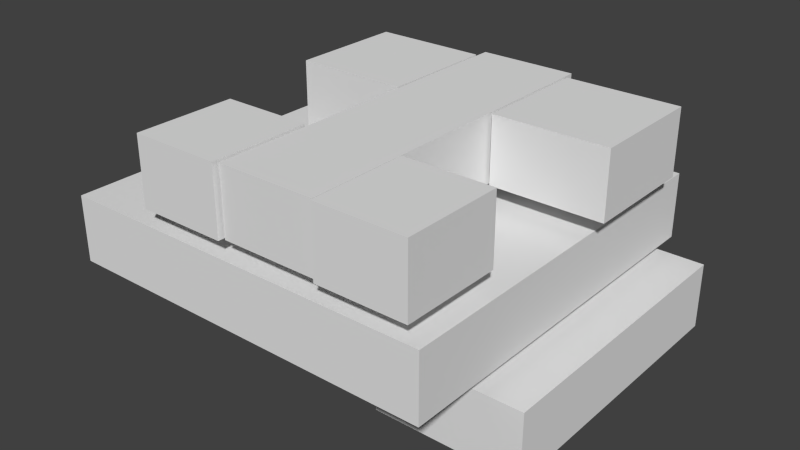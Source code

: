 # Source: House.blend  (saved by Blender 2.69.0; exported with 4.5.12 LTS)
import bpy
from mathutils import Matrix  # noqa: F401  (used for matrix-valued properties, if any)

bpy.ops.wm.read_factory_settings(use_empty=True)
scene = bpy.context.scene
scene.name = 'Scene'

# ---- collections
col_collection_1 = bpy.data.collections.new('Collection 1'); scene.collection.children.link(col_collection_1)

# ---- world
world_world = bpy.data.worlds.new('World'); scene.world = world_world
world_world.color = (0.05088, 0.05088, 0.05088)
world_world.use_sun_shadow = False
world_world.sun_shadow_jitter_overblur = 0.0
world_world.cycles.sampling_method = 'MANUAL'
world_world.cycles.sample_map_resolution = 256

# ---- meshes
me_cube_014 = bpy.data.meshes.new('Cube.014')
me_cube_014.from_pydata([(-1.467, -0.8711, 2.022), (-1.467, -0.8711, 6.153), (1.467, -0.8711, 2.022), (1.467, -0.8711, 6.153), (-1.467, -1.301, 2.022), (-1.467, -1.301, 6.153), (1.467, -1.301, 2.022), (1.467, -1.301, 6.153), (-1.6, -0.8515, 1.834), (-1.6, -0.8515, 6.341), (1.6, -0.8515, 1.834), (1.6, -0.8515, 6.341), (-1.6, -1.32, 1.834), (-1.6, -1.32, 6.341), (1.6, -1.32, 1.834), (1.6, -1.32, 6.341)], [], [(1, 3, 7, 5), (2, 0, 4, 6), (3, 2, 6, 7), (0, 1, 5, 4), (9, 13, 15, 11), (10, 14, 12, 8), (11, 15, 14, 10), (8, 12, 13, 9), (7, 15, 13, 5), (4, 12, 14, 6), (6, 14, 15, 7), (5, 13, 12, 4), (1, 9, 11, 3), (2, 10, 8, 0), (3, 11, 10, 2), (0, 8, 9, 1)])
me_cube_014.use_remesh_preserve_volume = False
me_cube_014.use_remesh_preserve_attributes = False
me_cube_014.use_mirror_vertex_groups = False
me_cube_014.update()
me_cube_013 = bpy.data.meshes.new('Cube.013')
me_cube_013.from_pydata([(-1.467, -0.8711, 2.022), (-1.467, -0.8711, 6.153), (1.467, -0.8711, 2.022), (1.467, -0.8711, 6.153), (-1.467, -1.301, 2.022), (-1.467, -1.301, 6.153), (1.467, -1.301, 2.022), (1.467, -1.301, 6.153), (-1.6, -0.8515, 1.834), (-1.6, -0.8515, 6.341), (1.6, -0.8515, 1.834), (1.6, -0.8515, 6.341), (-1.6, -1.32, 1.834), (-1.6, -1.32, 6.341), (1.6, -1.32, 1.834), (1.6, -1.32, 6.341)], [], [(1, 3, 7, 5), (2, 0, 4, 6), (3, 2, 6, 7), (0, 1, 5, 4), (9, 13, 15, 11), (10, 14, 12, 8), (11, 15, 14, 10), (8, 12, 13, 9), (7, 15, 13, 5), (4, 12, 14, 6), (6, 14, 15, 7), (5, 13, 12, 4), (1, 9, 11, 3), (2, 10, 8, 0), (3, 11, 10, 2), (0, 8, 9, 1)])
me_cube_013.use_remesh_preserve_volume = False
me_cube_013.use_remesh_preserve_attributes = False
me_cube_013.use_mirror_vertex_groups = False
me_cube_013.update()
me_cube_012 = bpy.data.meshes.new('Cube.012')
me_cube_012.from_pydata([(-1.467, -0.8711, 2.022), (-1.467, -0.8711, 6.153), (1.467, -0.8711, 2.022), (1.467, -0.8711, 6.153), (-1.467, -1.301, 2.022), (-1.467, -1.301, 6.153), (1.467, -1.301, 2.022), (1.467, -1.301, 6.153), (-1.6, -0.8515, 1.834), (-1.6, -0.8515, 6.341), (1.6, -0.8515, 1.834), (1.6, -0.8515, 6.341), (-1.6, -1.32, 1.834), (-1.6, -1.32, 6.341), (1.6, -1.32, 1.834), (1.6, -1.32, 6.341)], [], [(1, 3, 7, 5), (2, 0, 4, 6), (3, 2, 6, 7), (0, 1, 5, 4), (9, 13, 15, 11), (10, 14, 12, 8), (11, 15, 14, 10), (8, 12, 13, 9), (7, 15, 13, 5), (4, 12, 14, 6), (6, 14, 15, 7), (5, 13, 12, 4), (1, 9, 11, 3), (2, 10, 8, 0), (3, 11, 10, 2), (0, 8, 9, 1)])
me_cube_012.use_remesh_preserve_volume = False
me_cube_012.use_remesh_preserve_attributes = False
me_cube_012.use_mirror_vertex_groups = False
me_cube_012.update()
me_cube_011 = bpy.data.meshes.new('Cube.011')
me_cube_011.from_pydata([(-1.467, -0.8711, 2.022), (-1.467, -0.8711, 6.153), (1.467, -0.8711, 2.022), (1.467, -0.8711, 6.153), (-1.467, -1.301, 2.022), (-1.467, -1.301, 6.153), (1.467, -1.301, 2.022), (1.467, -1.301, 6.153), (-1.6, -0.8515, 1.834), (-1.6, -0.8515, 6.341), (1.6, -0.8515, 1.834), (1.6, -0.8515, 6.341), (-1.6, -1.32, 1.834), (-1.6, -1.32, 6.341), (1.6, -1.32, 1.834), (1.6, -1.32, 6.341)], [], [(1, 3, 7, 5), (2, 0, 4, 6), (3, 2, 6, 7), (0, 1, 5, 4), (9, 13, 15, 11), (10, 14, 12, 8), (11, 15, 14, 10), (8, 12, 13, 9), (7, 15, 13, 5), (4, 12, 14, 6), (6, 14, 15, 7), (5, 13, 12, 4), (1, 9, 11, 3), (2, 10, 8, 0), (3, 11, 10, 2), (0, 8, 9, 1)])
me_cube_011.use_remesh_preserve_volume = False
me_cube_011.use_remesh_preserve_attributes = False
me_cube_011.use_mirror_vertex_groups = False
me_cube_011.update()
me_cube_000 = bpy.data.meshes.new('Cube.000')
me_cube_000.from_pydata([(5.507, -18.65, 2.0), (5.507, -18.65, 6.131), (5.507, -10.37, 2.0), (5.507, -10.37, 6.131), (1.52, -10.37, 2.0), (1.52, -18.65, 2.0), (1.52, -18.65, 6.131), (5.507, -14.09, 2.0), (5.507, -16.56, 2.0), (1.52, -14.09, 2.0), (1.52, -16.56, 2.0), (5.507, -18.65, 6.842), (5.507, -10.37, 6.842), (1.52, -10.37, 6.842), (1.52, -18.65, 6.842), (5.507, -14.09, 6.842), (5.507, -16.56, 6.842), (1.52, -16.56, 6.842), (1.52, -14.09, 6.842), (-1.597, -10.37, 2.0), (-1.597, -18.65, 2.0), (-1.597, -18.65, 6.131), (-1.597, -14.09, 2.0), (-1.597, -16.56, 2.0), (-1.597, -10.37, 6.842), (-1.597, -18.65, 6.842), (-1.597, -16.56, 6.842), (-1.597, -14.09, 6.842), (5.507, -1.05, 2.0), (5.507, -1.05, 6.131), (1.52, -1.05, 2.0), (5.507, -1.05, 6.842), (1.52, -1.05, 6.842), (5.507, 6.417, 2.0), (5.507, 6.417, 6.131), (1.52, 6.417, 2.0), (1.52, 6.417, 6.131), (5.507, 6.417, 6.842), (1.52, 6.417, 6.842), (-1.597, -1.05, 2.0), (-1.597, -1.05, 6.131), (-1.597, -1.05, 6.842), (-1.597, 6.417, 2.0), (-1.597, 6.417, 6.131), (-1.597, 6.417, 6.842), (-1.597, -10.37, 6.131), (-1.597, -16.56, 6.131), (-1.597, -14.09, 6.131), (5.507, -18.65, 6.131), (5.507, -10.37, 6.131), (5.507, -14.09, 6.131), (5.507, -16.56, 6.131), (5.507, 3.906, 6.842), (5.507, 1.417, 6.842), (1.52, 1.417, 6.842), (1.52, 3.906, 6.842), (5.507, 3.906, 6.131), (5.507, 1.417, 6.131), (1.52, 1.417, 2.0), (1.52, 3.906, 2.0), (5.507, 1.417, 2.0), (5.507, 3.906, 2.0), (-1.597, 1.417, 6.842), (-1.597, 3.906, 6.842), (-1.597, 1.417, 6.131), (-1.597, 3.906, 6.131), (-1.597, 1.417, 2.0), (-1.597, 3.906, 2.0), (5.705, 3.906, 6.131), (5.705, 1.417, 6.131), (5.705, 1.417, 2.0), (5.705, 3.906, 2.0), (-1.796, 1.417, 6.131), (-1.796, 3.906, 6.131), (-1.796, 1.417, 2.0), (-1.796, 3.906, 2.0), (5.705, 5.572, 6.131), (5.705, -2.987, 6.131), (5.705, -2.987, 2.0), (5.705, 5.572, 2.0), (-1.796, -2.987, 6.131), (-1.796, 5.572, 6.131), (-1.796, -2.987, 2.0), (-1.796, 5.572, 2.0), (14.01, 5.572, 6.131), (14.01, -2.987, 6.131), (14.01, -2.987, 2.0), (14.01, 5.572, 2.0), (-10.1, -2.987, 6.131), (-10.1, 5.572, 6.131), (-10.1, -2.987, 2.0), (-10.1, 5.572, 2.0), (5.705, 5.572, 6.826), (5.705, -2.987, 6.826), (-1.796, -2.987, 6.826), (-1.796, 5.572, 6.826), (14.01, 5.572, 6.826), (14.01, -2.987, 6.826), (-10.1, -2.987, 6.826), (-10.1, 5.572, 6.826), (5.706, -14.09, 2.0), (5.706, -16.56, 2.0), (-1.797, -14.09, 2.0), (-1.797, -16.56, 2.0), (-1.797, -16.56, 6.131), (-1.797, -14.09, 6.131), (5.706, -14.09, 6.131), (5.706, -16.56, 6.131), (5.706, -11.66, 2.0), (5.706, -18.99, 2.0), (-1.797, -11.66, 2.0), (-1.797, -18.99, 2.0), (-1.797, -18.99, 6.131), (-1.797, -11.66, 6.131), (5.706, -11.66, 6.131), (5.706, -18.99, 6.131), (12.22, -11.66, 2.0), (12.22, -18.99, 2.0), (-8.307, -11.66, 2.0), (-8.307, -18.99, 2.0), (-8.307, -18.99, 6.131), (-8.307, -11.66, 6.131), (12.22, -11.66, 6.131), (12.22, -18.99, 6.131), (-1.797, -18.99, 6.95), (-1.797, -11.66, 6.95), (5.706, -11.66, 6.95), (5.706, -18.99, 6.95), (-8.307, -18.99, 6.95), (-8.307, -11.66, 6.95), (12.22, -11.66, 6.95), (12.22, -18.99, 6.95)], [], [(1, 6, 14, 11), (3, 12, 31, 29), (7, 2, 4, 9), (1, 0, 5, 6), (12, 13, 32, 31), (0, 8, 10, 5), (8, 7, 9, 10), (16, 11, 14, 17), (12, 15, 18, 13), (15, 16, 17, 18), (18, 17, 26, 27), (17, 14, 25, 26), (13, 18, 27, 24), (10, 9, 22, 23), (9, 4, 19, 22), (6, 5, 20, 21), (5, 10, 23, 20), (14, 6, 21, 25), (56, 52, 37, 34), (52, 55, 38, 37), (4, 2, 28, 30), (2, 3, 29, 28), (33, 34, 36, 35), (36, 34, 37, 38), (54, 32, 41, 62), (59, 35, 42, 67), (59, 61, 33, 35), (61, 56, 34, 33), (63, 65, 43, 44), (65, 67, 42, 43), (36, 38, 44, 43), (35, 36, 43, 42), (24, 41, 32, 13), (40, 45, 19, 39), (41, 24, 45, 40), (27, 26, 46, 47), (24, 27, 47, 45), (26, 25, 21, 46), (19, 45, 47, 22), (50, 7, 100, 106), (20, 23, 46, 21), (16, 15, 50, 51), (15, 12, 49, 50), (11, 16, 51, 48), (2, 7, 50, 49), (8, 51, 107, 101), (0, 48, 51, 8), (29, 31, 53, 57), (57, 53, 52, 56), (31, 32, 54, 53), (53, 54, 55, 52), (38, 55, 63, 44), (55, 54, 62, 63), (30, 58, 66, 39), (58, 59, 67, 66), (30, 28, 60, 58), (58, 60, 61, 59), (28, 29, 57, 60), (64, 66, 74, 72), (41, 40, 64, 62), (62, 64, 65, 63), (40, 39, 66, 64), (67, 65, 73, 75), (72, 74, 82, 80), (75, 73, 81, 83), (56, 61, 71, 68), (60, 57, 69, 70), (66, 67, 75, 74), (65, 64, 72, 73), (61, 60, 70, 71), (57, 56, 68, 69), (80, 82, 90, 88), (83, 81, 89, 91), (68, 71, 79, 76), (70, 69, 77, 78), (74, 75, 83, 82), (73, 72, 80, 81), (71, 70, 78, 79), (69, 68, 76, 77), (86, 85, 84, 87), (88, 90, 91, 89), (76, 79, 87, 84), (78, 77, 85, 86), (82, 83, 91, 90), (76, 84, 96, 92), (79, 78, 86, 87), (85, 77, 93, 97), (95, 94, 98, 99), (93, 92, 96, 97), (80, 88, 98, 94), (89, 81, 95, 99), (88, 89, 99, 98), (84, 85, 97, 96), (81, 80, 94, 95), (77, 76, 92, 93), (106, 100, 108, 114), (101, 107, 115, 109), (51, 50, 106, 107), (46, 23, 103, 104), (22, 47, 105, 102), (47, 46, 104, 105), (23, 22, 102, 103), (7, 8, 101, 100), (114, 108, 116, 122), (109, 115, 123, 117), (107, 106, 114, 115), (104, 103, 111, 112), (102, 105, 113, 110), (105, 104, 112, 113), (103, 102, 110, 111), (100, 101, 109, 108), (119, 118, 121, 120), (116, 117, 123, 122), (112, 120, 128, 124), (112, 111, 119, 120), (110, 113, 121, 118), (121, 113, 125, 129), (111, 110, 118, 119), (108, 109, 117, 116), (127, 126, 130, 131), (125, 124, 128, 129), (114, 122, 130, 126), (123, 115, 127, 131), (122, 123, 131, 130), (120, 121, 129, 128), (115, 114, 126, 127), (113, 112, 124, 125)])
me_cube_000.use_remesh_preserve_volume = False
me_cube_000.use_remesh_preserve_attributes = False
me_cube_000.use_mirror_vertex_groups = False
me_cube_000.update()
me_cube_010 = bpy.data.meshes.new('Cube.010')
me_cube_010.from_pydata([(-1.467, -1.0, 2.0), (1.467, -1.0, 2.0), (1.467, -1.539, 2.0), (-1.467, -1.539, 2.0), (1.467, -2.078, 2.4), (1.467, -1.539, 2.4), (-1.467, -1.539, 2.4), (-1.467, -2.078, 2.4), (1.467, -2.617, 2.8), (1.467, -2.078, 2.8), (-1.467, -2.078, 2.8), (-1.467, -2.617, 2.8), (1.467, -3.156, 3.2), (1.467, -2.617, 3.2), (-1.467, -2.617, 3.2), (-1.467, -3.156, 3.2), (1.467, -3.695, 3.6), (1.467, -3.156, 3.6), (-1.467, -3.156, 3.6), (-1.467, -3.695, 3.6), (1.467, -4.234, 4.0), (1.467, -3.695, 4.0), (-1.467, -3.695, 4.0), (-1.467, -4.234, 4.0), (1.467, -4.773, 4.4), (1.467, -4.234, 4.4), (-1.467, -4.234, 4.4), (-1.467, -4.773, 4.4), (1.467, -5.312, 4.8), (1.467, -4.773, 4.8), (-1.467, -4.773, 4.8), (-1.467, -5.312, 4.8), (1.467, -5.851, 5.2), (1.467, -5.312, 5.2), (-1.467, -5.312, 5.2), (-1.467, -5.851, 5.2), (1.467, -6.39, 5.6), (1.467, -5.851, 5.6), (-1.467, -5.851, 5.6), (-1.467, -6.39, 5.6), (1.467, -6.929, 6.0), (1.467, -6.39, 6.0), (-1.467, -6.39, 6.0), (-1.467, -6.929, 6.0), (1.467, -7.468, 6.4), (1.467, -6.929, 6.4), (-1.467, -6.929, 6.4), (-1.467, -7.468, 6.4), (1.467, -8.007, 6.8), (1.467, -7.468, 6.8), (-1.467, -7.468, 6.8), (-1.467, -8.007, 6.8), (1.467, -8.545, 7.2), (1.467, -8.007, 7.2), (-1.467, -8.007, 7.2), (-1.467, -8.545, 7.2), (1.467, -9.084, 7.6), (1.467, -8.545, 7.6), (-1.467, -8.545, 7.6), (-1.467, -9.084, 7.6), (-1.467, -9.623, 8.0), (1.467, -9.623, 8.0), (1.467, -9.084, 8.0), (-1.467, -9.084, 8.0), (-1.467, -9.623, 8.27), (1.467, -9.623, 8.27), (-1.467, -10.19, 8.27), (1.467, -10.19, 8.27)], [], [(1, 2, 3, 0), (2, 5, 6, 3), (5, 4, 7, 6), (9, 8, 11, 10), (4, 9, 10, 7), (13, 12, 15, 14), (12, 17, 18, 15), (8, 13, 14, 11), (17, 16, 19, 18), (21, 20, 23, 22), (20, 25, 26, 23), (16, 21, 22, 19), (25, 24, 27, 26), (24, 29, 30, 27), (28, 33, 34, 31), (29, 28, 31, 30), (33, 32, 35, 34), (37, 36, 39, 38), (36, 41, 42, 39), (32, 37, 38, 35), (41, 40, 43, 42), (40, 45, 46, 43), (45, 44, 47, 46), (44, 49, 50, 47), (49, 48, 51, 50), (48, 53, 54, 51), (53, 52, 55, 54), (52, 57, 58, 55), (56, 62, 63, 59), (57, 56, 59, 58), (62, 61, 60, 63), (65, 67, 66, 64), (61, 65, 64, 60)])
me_cube_010.use_remesh_preserve_volume = False
me_cube_010.use_remesh_preserve_attributes = False
me_cube_010.use_mirror_vertex_groups = False
me_cube_010.update()
me_cube_009 = bpy.data.meshes.new('Cube.009')
me_cube_009.from_pydata([(-1.6, -0.8515, 3.885), (-1.6, -0.8515, -10.93), (-1.467, -0.8711, 3.885), (-1.467, -0.8711, -10.93), (-1.6, 7.997, 3.885), (-1.6, 7.997, -10.93), (-1.467, 7.977, 3.885), (-1.467, 7.977, -10.93), (1.468, -0.8515, 3.885), (1.468, -0.8515, -10.93), (1.602, -0.8711, 3.885), (1.602, -0.8711, -10.93), (1.468, 7.997, 3.885), (1.468, 7.997, -10.93), (1.602, 7.977, 3.885), (1.602, 7.977, -10.93)], [], [(3, 2, 0, 1), (7, 5, 4, 6), (2, 3, 7, 6), (1, 0, 4, 5), (3, 1, 5, 7), (11, 10, 8, 9), (15, 13, 12, 14), (10, 11, 15, 14), (9, 8, 12, 13), (11, 9, 13, 15), (10, 14, 12, 8), (2, 6, 4, 0)])
me_cube_009.use_remesh_preserve_volume = False
me_cube_009.use_remesh_preserve_attributes = False
me_cube_009.use_mirror_vertex_groups = False
me_cube_009.update()
me_cube_007 = bpy.data.meshes.new('Cube.007')
me_cube_007.from_pydata([(-1.467, -0.8711, 2.022), (-1.467, -0.8711, 6.153), (1.467, -0.8711, 2.022), (1.467, -0.8711, 6.153), (-1.467, -1.301, 2.022), (-1.467, -1.301, 6.153), (1.467, -1.301, 2.022), (1.467, -1.301, 6.153), (-1.6, -0.8515, 1.834), (-1.6, -0.8515, 6.341), (1.6, -0.8515, 1.834), (1.6, -0.8515, 6.341), (-1.6, -1.32, 1.834), (-1.6, -1.32, 6.341), (1.6, -1.32, 1.834), (1.6, -1.32, 6.341)], [], [(1, 3, 7, 5), (2, 0, 4, 6), (3, 2, 6, 7), (0, 1, 5, 4), (9, 13, 15, 11), (10, 14, 12, 8), (11, 15, 14, 10), (8, 12, 13, 9), (7, 15, 13, 5), (4, 12, 14, 6), (6, 14, 15, 7), (5, 13, 12, 4), (1, 9, 11, 3), (2, 10, 8, 0), (3, 11, 10, 2), (0, 8, 9, 1)])
me_cube_007.use_remesh_preserve_volume = False
me_cube_007.use_remesh_preserve_attributes = False
me_cube_007.use_mirror_vertex_groups = False
me_cube_007.update()
me_cube_006 = bpy.data.meshes.new('Cube.006')
me_cube_006.from_pydata([(-1.467, -0.8711, 2.022), (-1.467, -0.8711, 6.153), (1.467, -0.8711, 2.022), (1.467, -0.8711, 6.153), (-1.467, -1.301, 2.022), (-1.467, -1.301, 6.153), (1.467, -1.301, 2.022), (1.467, -1.301, 6.153), (-1.6, -0.8515, 1.834), (-1.6, -0.8515, 6.341), (1.6, -0.8515, 1.834), (1.6, -0.8515, 6.341), (-1.6, -1.32, 1.834), (-1.6, -1.32, 6.341), (1.6, -1.32, 1.834), (1.6, -1.32, 6.341)], [], [(1, 3, 7, 5), (2, 0, 4, 6), (3, 2, 6, 7), (0, 1, 5, 4), (9, 13, 15, 11), (10, 14, 12, 8), (11, 15, 14, 10), (8, 12, 13, 9), (7, 15, 13, 5), (4, 12, 14, 6), (6, 14, 15, 7), (5, 13, 12, 4), (1, 9, 11, 3), (2, 10, 8, 0), (3, 11, 10, 2), (0, 8, 9, 1)])
me_cube_006.use_remesh_preserve_volume = False
me_cube_006.use_remesh_preserve_attributes = False
me_cube_006.use_mirror_vertex_groups = False
me_cube_006.update()
me_cube_005 = bpy.data.meshes.new('Cube.005')
me_cube_005.from_pydata([(-1.467, -0.8711, 2.022), (-1.467, -0.8711, 6.153), (1.467, -0.8711, 2.022), (1.467, -0.8711, 6.153), (-1.467, -1.301, 2.022), (-1.467, -1.301, 6.153), (1.467, -1.301, 2.022), (1.467, -1.301, 6.153), (-1.6, -0.8515, 1.834), (-1.6, -0.8515, 6.341), (1.6, -0.8515, 1.834), (1.6, -0.8515, 6.341), (-1.6, -1.32, 1.834), (-1.6, -1.32, 6.341), (1.6, -1.32, 1.834), (1.6, -1.32, 6.341)], [], [(1, 3, 7, 5), (2, 0, 4, 6), (3, 2, 6, 7), (0, 1, 5, 4), (9, 13, 15, 11), (10, 14, 12, 8), (11, 15, 14, 10), (8, 12, 13, 9), (7, 15, 13, 5), (4, 12, 14, 6), (6, 14, 15, 7), (5, 13, 12, 4), (1, 9, 11, 3), (2, 10, 8, 0), (3, 11, 10, 2), (0, 8, 9, 1)])
me_cube_005.use_remesh_preserve_volume = False
me_cube_005.use_remesh_preserve_attributes = False
me_cube_005.use_mirror_vertex_groups = False
me_cube_005.update()
me_cube_004 = bpy.data.meshes.new('Cube.004')
me_cube_004.from_pydata([(-4.991, -1.0, 2.0), (-4.991, 9.397, 2.0), (-4.991, -1.0, 6.131), (-4.991, 9.397, 6.131), (-15.54, -1.0, 2.0), (-15.54, 9.397, 2.0), (-15.54, -1.0, 6.131), (-15.54, 9.397, 6.131), (-2.246, -1.0, 2.0), (-2.246, 9.397, 2.0), (-2.246, -1.0, 6.131), (-2.246, 9.397, 6.131), (-1.598, -1.0, 2.0), (-1.598, 9.397, 2.0), (-1.598, -1.0, 6.131), (-1.598, 9.397, 6.131), (1.467, -1.0, 2.0), (1.467, 9.397, 2.0), (1.467, -1.0, 6.131), (1.467, 9.397, 6.131), (2.092, -1.0, 2.0), (2.092, 9.397, 2.0), (2.092, -1.0, 6.131), (2.092, 9.397, 6.131), (12.7, -1.0, 2.0), (12.7, 9.397, 2.0), (12.7, -1.0, 6.131), (12.7, 9.397, 6.131), (4.268, -1.0, 2.0), (4.268, -1.0, 6.131), (4.268, 9.397, 6.131), (4.268, 9.397, 2.0), (12.7, -18.65, 2.0), (12.7, -18.65, 6.131), (4.268, -18.65, 2.0), (4.268, -18.65, 6.131), (4.268, -10.37, 2.0), (4.268, -10.37, 6.131), (12.7, -10.37, 2.0), (12.7, -10.37, 6.131), (3.717, -18.65, 2.0), (3.717, -18.65, 6.131), (3.717, -10.37, 2.0), (3.717, -10.37, 6.131), (-4.972, -18.65, 2.0), (-4.972, -18.65, 6.131), (-4.972, -10.37, 2.0), (-4.972, -10.37, 6.131), (-15.54, -18.65, 2.0), (-15.54, -18.65, 6.131), (-15.54, -10.37, 2.0), (-15.54, -10.37, 6.131), (-4.991, 7.72, 2.0), (-15.54, 7.72, 2.0), (-15.54, 7.72, 6.131), (-2.246, 7.72, 2.0), (-2.246, 7.72, 6.131), (-1.598, 7.72, 2.0), (-1.598, 7.72, 6.131), (1.467, 7.72, 2.0), (2.092, 7.72, 2.0), (12.7, 7.72, 2.0), (12.7, 7.72, 6.131), (4.268, 7.72, 2.0), (-4.991, 4.339, 2.0), (-15.54, 4.339, 2.0), (-15.54, 4.339, 6.131), (-2.246, 4.339, 2.0), (-2.246, 4.339, 6.131), (-1.598, 4.339, 2.0), (-1.598, 4.339, 6.131), (1.467, 4.339, 2.0), (2.092, 4.339, 2.0), (12.7, 4.339, 2.0), (12.7, 4.339, 6.131), (4.268, 4.339, 2.0), (1.474, -10.37, 2.0), (1.474, -10.37, 6.131), (1.474, -18.65, 2.0), (1.474, -18.65, 6.131), (-1.462, -10.37, 6.131), (-1.462, -18.65, 6.131), (-1.462, -10.37, 2.0), (-1.462, -18.65, 2.0), (4.268, -14.11, 6.131), (4.268, -16.87, 6.131), (12.7, -14.11, 6.131), (12.7, -16.87, 6.131), (4.268, -14.11, 2.0), (4.268, -16.87, 2.0), (12.7, -14.11, 2.0), (12.7, -16.87, 2.0), (3.717, -14.11, 6.131), (3.717, -16.87, 6.131), (3.717, -14.11, 2.0), (3.717, -16.87, 2.0), (-4.972, -14.11, 2.0), (-4.972, -16.87, 2.0), (-15.54, -14.11, 6.131), (-15.54, -16.87, 6.131), (-15.54, -14.11, 2.0), (-15.54, -16.87, 2.0), (1.474, -14.11, 2.0), (1.474, -16.87, 2.0), (-1.462, -14.11, 2.0), (-1.462, -16.87, 2.0), (-4.991, -1.0, 6.842), (-4.991, 9.397, 6.842), (-15.54, -1.0, 6.842), (-15.54, 9.397, 6.842), (-2.246, -1.0, 6.842), (-2.246, 9.397, 6.842), (-1.598, -1.0, 6.842), (-1.598, 9.397, 6.842), (1.467, -1.0, 6.842), (1.467, 9.397, 6.842), (2.092, -1.0, 6.842), (2.092, 9.397, 6.842), (12.7, -1.0, 6.842), (12.7, 9.397, 6.842), (4.268, -1.0, 6.842), (4.268, 9.397, 6.842), (12.7, -18.65, 6.842), (4.268, -18.65, 6.842), (4.268, -10.37, 6.842), (12.7, -10.37, 6.842), (3.717, -18.65, 6.842), (3.717, -10.37, 6.842), (-4.972, -18.65, 6.842), (-4.972, -10.37, 6.842), (-15.54, -18.65, 6.842), (-15.54, -10.37, 6.842), (-4.991, 7.72, 6.842), (-15.54, 7.72, 6.842), (-2.246, 7.72, 6.842), (-1.598, 7.72, 6.842), (1.467, 7.72, 6.842), (2.092, 7.72, 6.842), (12.7, 7.72, 6.842), (4.268, 7.72, 6.842), (-4.991, 4.339, 6.842), (-15.54, 4.339, 6.842), (-2.246, 4.339, 6.842), (-1.598, 4.339, 6.842), (1.467, 4.339, 6.842), (2.092, 4.339, 6.842), (12.7, 4.339, 6.842), (4.268, 4.339, 6.842), (1.474, -10.37, 6.842), (1.474, -18.65, 6.842), (-1.462, -10.37, 6.842), (-1.462, -18.65, 6.842), (4.268, -14.11, 6.842), (4.268, -16.87, 6.842), (12.7, -14.11, 6.842), (12.7, -16.87, 6.842), (3.717, -14.11, 6.842), (3.717, -16.87, 6.842), (-4.972, -14.11, 6.842), (-4.972, -16.87, 6.842), (-15.54, -14.11, 6.842), (-15.54, -16.87, 6.842), (1.474, -16.87, 6.842), (1.474, -14.11, 6.842), (-1.462, -16.87, 6.842), (-1.462, -14.11, 6.842), (1.474, -10.1, 6.131), (-1.462, -10.1, 6.131), (1.474, -10.1, 6.842), (-1.462, -10.1, 6.842), (1.474, -10.1, 8.128), (-1.462, -10.1, 8.128), (-1.598, -1.306, 6.131), (1.467, -1.306, 6.131), (-1.598, -1.306, 6.842), (1.467, -1.306, 6.842), (-1.598, -1.0, 10.17), (1.467, -1.0, 10.17), (-1.598, -1.306, 10.17), (1.467, -1.306, 10.17), (1.596, -1.0, 6.842), (1.596, -1.306, 6.842), (1.596, -1.0, 10.17), (1.596, -1.306, 10.17)], [], [(54, 53, 5, 7), (52, 1, 5, 53), (1, 3, 7, 5), (0, 2, 10, 8), (8, 10, 14, 12), (64, 0, 8, 67), (3, 1, 9, 11), (67, 8, 12, 69), (11, 9, 13, 15), (16, 18, 22, 20), (87, 33, 122, 155), (69, 12, 16, 71), (15, 13, 17, 19), (36, 37, 43, 42), (30, 27, 119, 121), (71, 16, 20, 72), (19, 17, 21, 23), (74, 73, 24, 26), (175, 181, 183, 179), (75, 28, 24, 73), (30, 31, 25, 27), (20, 22, 29, 28), (11, 15, 113, 111), (72, 20, 28, 75), (23, 21, 31, 30), (34, 35, 33, 32), (91, 89, 34, 32), (29, 22, 116, 120), (87, 91, 32, 33), (28, 29, 37, 36), (24, 28, 36, 38), (74, 26, 118, 146), (26, 24, 38, 39), (82, 80, 47, 46), (88, 36, 42, 94), (41, 79, 149, 126), (35, 34, 40, 41), (104, 82, 46, 96), (54, 7, 109, 133), (81, 83, 44, 45), (101, 99, 49, 48), (96, 46, 50, 100), (35, 41, 126, 123), (45, 44, 48, 49), (50, 46, 0, 4), (51, 50, 4, 6), (27, 62, 138, 119), (0, 46, 47, 2), (19, 23, 117, 115), (66, 65, 53, 54), (64, 52, 53, 65), (49, 99, 161, 130), (1, 52, 55, 9), (14, 10, 110, 112), (9, 55, 57, 13), (2, 47, 129, 106), (13, 57, 59, 17), (3, 11, 111, 107), (17, 59, 60, 21), (27, 25, 61, 62), (37, 29, 120, 124), (31, 63, 61, 25), (99, 98, 160, 161), (21, 60, 63, 31), (79, 81, 151, 149), (52, 64, 67, 55), (55, 67, 69, 57), (57, 69, 71, 59), (59, 71, 72, 60), (62, 61, 73, 74), (63, 75, 73, 61), (60, 72, 75, 63), (6, 4, 65, 66), (0, 64, 65, 4), (47, 80, 150, 129), (86, 87, 155, 154), (45, 49, 130, 128), (22, 18, 114, 116), (7, 3, 107, 109), (15, 19, 115, 113), (69, 70, 14, 12), (67, 68, 70, 69), (67, 8, 10, 68), (56, 55, 57, 58), (15, 58, 57, 13), (11, 9, 55, 56), (42, 43, 77, 76), (94, 42, 76, 102), (10, 2, 106, 110), (41, 40, 78, 79), (102, 76, 82, 104), (51, 6, 108, 131), (79, 78, 83, 81), (38, 36, 88, 90), (90, 88, 89, 91), (98, 51, 131, 160), (33, 35, 123, 122), (39, 38, 90, 86), (86, 90, 91, 87), (34, 89, 95, 40), (89, 88, 94, 95), (23, 30, 121, 117), (83, 105, 97, 44), (105, 104, 96, 97), (77, 43, 127, 148), (66, 54, 133, 141), (50, 51, 98, 100), (100, 98, 99, 101), (44, 97, 101, 48), (97, 96, 100, 101), (26, 39, 125, 118), (39, 86, 154, 125), (40, 95, 103, 78), (95, 94, 102, 103), (62, 74, 146, 138), (43, 37, 124, 127), (78, 103, 105, 83), (103, 102, 104, 105), (6, 66, 141, 108), (81, 45, 128, 151), (43, 42, 94, 92), (88, 84, 92, 94), (37, 84, 88, 36), (35, 34, 89, 85), (89, 95, 93, 85), (41, 93, 95, 40), (140, 106, 108, 141), (132, 107, 111, 134), (134, 111, 113, 135), (135, 113, 115, 136), (136, 115, 117, 137), (139, 121, 119, 138), (137, 117, 121, 139), (153, 155, 122, 123), (120, 118, 125, 124), (153, 123, 126, 157), (164, 151, 128, 159), (159, 128, 130, 161), (129, 131, 108, 106), (107, 132, 133, 109), (140, 132, 134, 142), (142, 134, 135, 143), (143, 135, 136, 144), (144, 136, 137, 145), (147, 139, 138, 146), (145, 137, 139, 147), (132, 140, 141, 133), (106, 140, 142, 110), (110, 142, 143, 112), (112, 143, 144, 114), (114, 144, 145, 116), (120, 147, 146, 118), (116, 145, 147, 120), (157, 126, 149, 162), (162, 149, 151, 164), (124, 125, 154, 152), (152, 154, 155, 153), (124, 152, 156, 127), (152, 153, 157, 156), (150, 165, 158, 129), (165, 164, 159, 158), (129, 158, 160, 131), (158, 159, 161, 160), (127, 156, 163, 148), (156, 157, 162, 163), (148, 163, 165, 150), (163, 162, 164, 165), (157, 93, 41, 126), (92, 156, 127, 43), (92, 84, 85, 93), (93, 157, 156, 92), (152, 153, 85, 84), (85, 153, 123, 35), (152, 84, 37, 124), (70, 143, 112, 14), (58, 70, 68, 56), (143, 70, 58, 135), (135, 58, 15, 113), (134, 56, 68, 142), (142, 68, 10, 110), (134, 111, 11, 56), (167, 169, 168, 166), (77, 148, 168, 166), (150, 80, 167, 169), (80, 167, 166, 77), (169, 171, 170, 168), (150, 80, 77, 148), (173, 175, 174, 172), (114, 175, 173, 18), (14, 172, 174, 112), (18, 173, 172, 14), (14, 112, 114, 18), (176, 178, 179, 177), (174, 178, 176, 112), (175, 179, 178, 174), (112, 176, 177, 114), (180, 182, 183, 181), (177, 182, 180, 114), (179, 183, 182, 177), (114, 175, 181, 180)])
me_cube_004.use_remesh_preserve_volume = False
me_cube_004.use_remesh_preserve_attributes = False
me_cube_004.use_mirror_vertex_groups = False
me_cube_004.update()
me_cube_003 = bpy.data.meshes.new('Cube.003')
me_cube_003.from_pydata([(-1.467, -1.0, 2.251), (1.467, -1.0, 2.251), (1.467, -1.539, 2.251), (-1.467, -1.539, 2.251), (1.467, -2.078, 2.4), (1.467, -1.539, 2.4), (-1.467, -1.539, 2.4), (-1.467, -2.078, 2.4), (1.467, -2.617, 2.8), (1.467, -2.078, 2.8), (-1.467, -2.078, 2.8), (-1.467, -2.617, 2.8), (1.467, -3.156, 3.2), (1.467, -2.617, 3.2), (-1.467, -2.617, 3.2), (-1.467, -3.156, 3.2), (1.467, -3.695, 3.6), (1.467, -3.156, 3.6), (-1.467, -3.156, 3.6), (-1.467, -3.695, 3.6), (1.467, -4.234, 4.0), (1.467, -3.695, 4.0), (-1.467, -3.695, 4.0), (-1.467, -4.234, 4.0), (1.467, -4.773, 4.4), (1.467, -4.234, 4.4), (-1.467, -4.234, 4.4), (-1.467, -4.773, 4.4), (1.467, -5.312, 4.8), (1.467, -4.773, 4.8), (-1.467, -4.773, 4.8), (-1.467, -5.312, 4.8), (1.467, -5.851, 5.2), (1.467, -5.312, 5.2), (-1.467, -5.312, 5.2), (-1.467, -5.851, 5.2), (1.467, -6.39, 5.6), (1.467, -5.851, 5.6), (-1.467, -5.851, 5.6), (-1.467, -6.39, 5.6), (1.467, -6.929, 6.0), (1.467, -6.39, 6.0), (-1.467, -6.39, 6.0), (-1.467, -6.929, 6.0), (1.467, -7.468, 6.4), (1.467, -6.929, 6.4), (-1.467, -6.929, 6.4), (-1.467, -7.468, 6.4), (1.467, -8.007, 6.8), (1.467, -7.468, 6.8), (-1.467, -7.468, 6.8), (-1.467, -8.007, 6.8), (1.467, -8.545, 7.2), (1.467, -8.007, 7.2), (-1.467, -8.007, 7.2), (-1.467, -8.545, 7.2), (1.467, -9.084, 7.6), (1.467, -8.545, 7.6), (-1.467, -8.545, 7.6), (-1.467, -9.084, 7.6), (-1.467, -9.623, 8.0), (1.467, -9.623, 8.0), (1.467, -9.084, 8.0), (-1.467, -9.084, 8.0), (-1.467, -9.623, 8.27), (1.467, -9.623, 8.27), (-1.467, -10.05, 8.27), (1.467, -10.05, 8.27), (-1.467, -10.05, 8.577), (1.467, -10.05, 8.577), (-1.467, -10.4, 8.577), (1.467, -10.4, 8.577), (-1.467, -10.4, 8.416), (1.467, -10.4, 8.416), (1.563, -10.05, 8.27), (1.563, -10.05, 8.577), (1.563, -10.4, 8.577), (1.563, -10.4, 8.416), (-1.606, -10.05, 8.27), (-1.606, -10.05, 8.577), (-1.606, -10.4, 8.577), (-1.606, -10.4, 8.416)], [], [(1, 0, 3, 2), (2, 3, 6, 5), (5, 6, 7, 4), (9, 10, 11, 8), (4, 7, 10, 9), (13, 14, 15, 12), (12, 15, 18, 17), (8, 11, 14, 13), (17, 18, 19, 16), (21, 22, 23, 20), (20, 23, 26, 25), (16, 19, 22, 21), (25, 26, 27, 24), (24, 27, 30, 29), (28, 31, 34, 33), (29, 30, 31, 28), (33, 34, 35, 32), (37, 38, 39, 36), (36, 39, 42, 41), (32, 35, 38, 37), (41, 42, 43, 40), (40, 43, 46, 45), (45, 46, 47, 44), (44, 47, 50, 49), (49, 50, 51, 48), (48, 51, 54, 53), (53, 54, 55, 52), (52, 55, 58, 57), (56, 59, 63, 62), (57, 58, 59, 56), (62, 63, 60, 61), (65, 64, 66, 67), (61, 60, 64, 65), (67, 66, 68, 69), (69, 68, 70, 71), (71, 70, 72, 73), (73, 67, 74, 77), (75, 76, 77, 74), (71, 73, 77, 76), (69, 71, 76, 75), (67, 69, 75, 74), (66, 72, 81, 78), (78, 81, 80, 79), (72, 70, 80, 81), (70, 68, 79, 80), (68, 66, 78, 79)])
me_cube_003.use_remesh_preserve_volume = False
me_cube_003.use_remesh_preserve_attributes = False
me_cube_003.use_mirror_vertex_groups = False
me_cube_003.update()
me_cube_002 = bpy.data.meshes.new('Cube.002')
me_cube_002.from_pydata([(-1.467, -1.0, 2.0), (1.467, -1.0, 2.0), (1.467, -1.539, 2.0), (-1.467, -1.539, 2.0), (1.467, -2.078, 2.4), (1.467, -1.539, 2.4), (-1.467, -1.539, 2.4), (-1.467, -2.078, 2.4), (1.467, -2.617, 2.8), (1.467, -2.078, 2.8), (-1.467, -2.078, 2.8), (-1.467, -2.617, 2.8), (1.467, -3.156, 3.2), (1.467, -2.617, 3.2), (-1.467, -2.617, 3.2), (-1.467, -3.156, 3.2), (1.467, -3.695, 3.6), (1.467, -3.156, 3.6), (-1.467, -3.156, 3.6), (-1.467, -3.695, 3.6), (1.467, -4.234, 4.0), (1.467, -3.695, 4.0), (-1.467, -3.695, 4.0), (-1.467, -4.234, 4.0), (1.467, -4.773, 4.4), (1.467, -4.234, 4.4), (-1.467, -4.234, 4.4), (-1.467, -4.773, 4.4), (1.467, -5.312, 4.8), (1.467, -4.773, 4.8), (-1.467, -4.773, 4.8), (-1.467, -5.312, 4.8), (1.467, -5.851, 5.2), (1.467, -5.312, 5.2), (-1.467, -5.312, 5.2), (-1.467, -5.851, 5.2), (1.467, -6.39, 5.6), (1.467, -5.851, 5.6), (-1.467, -5.851, 5.6), (-1.467, -6.39, 5.6), (1.467, -6.929, 6.0), (1.467, -6.39, 6.0), (-1.467, -6.39, 6.0), (-1.467, -6.929, 6.0), (1.467, -7.468, 6.4), (1.467, -6.929, 6.4), (-1.467, -6.929, 6.4), (-1.467, -7.468, 6.4), (1.467, -8.007, 6.8), (1.467, -7.468, 6.8), (-1.467, -7.468, 6.8), (-1.467, -8.007, 6.8), (1.467, -8.545, 7.2), (1.467, -8.007, 7.2), (-1.467, -8.007, 7.2), (-1.467, -8.545, 7.2), (1.467, -9.084, 7.6), (1.467, -8.545, 7.6), (-1.467, -8.545, 7.6), (-1.467, -9.084, 7.6), (-1.467, -9.623, 8.0), (1.467, -9.623, 8.0), (1.467, -9.084, 8.0), (-1.467, -9.084, 8.0), (-1.467, -9.623, 8.27), (1.467, -9.623, 8.27), (-1.467, -10.38, 8.27), (1.467, -10.38, 8.27)], [], [(1, 0, 3, 2), (2, 3, 6, 5), (5, 6, 7, 4), (9, 10, 11, 8), (4, 7, 10, 9), (13, 14, 15, 12), (12, 15, 18, 17), (8, 11, 14, 13), (17, 18, 19, 16), (21, 22, 23, 20), (20, 23, 26, 25), (16, 19, 22, 21), (25, 26, 27, 24), (24, 27, 30, 29), (28, 31, 34, 33), (29, 30, 31, 28), (33, 34, 35, 32), (37, 38, 39, 36), (36, 39, 42, 41), (32, 35, 38, 37), (41, 42, 43, 40), (40, 43, 46, 45), (45, 46, 47, 44), (44, 47, 50, 49), (49, 50, 51, 48), (48, 51, 54, 53), (53, 54, 55, 52), (52, 55, 58, 57), (56, 59, 63, 62), (57, 58, 59, 56), (62, 63, 60, 61), (65, 64, 66, 67), (61, 60, 64, 65)])
me_cube_002.use_remesh_preserve_volume = False
me_cube_002.use_remesh_preserve_attributes = False
me_cube_002.use_mirror_vertex_groups = False
me_cube_002.update()
me_cube_001 = bpy.data.meshes.new('Cube.001')
me_cube_001.from_pydata([(-4.4, -1.0, 2.0), (-4.4, 9.397, 2.0), (4.4, 9.397, 2.0), (4.4, -1.0, 2.0), (-4.4, -1.0, 6.973), (-4.4, 9.397, 6.973), (4.4, 9.397, 6.973), (4.4, -1.0, 6.973), (-1.467, 9.397, 6.973), (1.467, 9.397, 6.973), (1.467, 9.397, 2.0), (-1.467, 9.397, 2.0), (1.467, -1.0, 6.973), (-1.467, -1.0, 6.973), (-1.467, -1.0, 2.0), (1.467, -1.0, 2.0), (15.32, 9.397, 2.0), (15.32, -1.0, 2.0), (15.32, 9.397, 6.973), (15.32, -1.0, 6.973), (4.4, -3.245, 2.0), (4.4, -3.245, 6.973), (15.32, -3.245, 2.0), (15.32, -3.245, 6.973), (4.839, -1.0, 2.0), (4.839, 9.397, 2.0), (4.839, -1.0, 6.973), (4.839, 9.397, 6.973), (4.839, -3.245, 2.0), (4.839, -3.245, 6.973), (10.08, 9.397, 2.0), (10.08, -1.0, 2.0), (10.08, -1.0, 6.973), (10.08, 9.397, 6.973), (10.08, -3.245, 2.0), (10.08, -3.245, 6.973), (13.68, 9.397, 2.0), (13.68, -1.0, 2.0), (13.68, -1.0, 6.973), (13.68, 9.397, 6.973), (13.68, -3.245, 2.0), (13.68, -3.245, 6.973), (-4.4, -1.0, 6.183), (-4.4, 9.397, 6.183), (4.4, 9.397, 6.183), (4.4, -1.0, 6.183), (-1.467, 9.397, 6.183), (1.467, 9.397, 6.183), (1.467, -1.0, 6.183), (-1.467, -1.0, 6.183), (15.32, 9.397, 6.183), (15.32, -1.0, 6.183), (4.4, -3.245, 6.183), (15.32, -3.245, 6.183), (4.839, 9.397, 6.183), (15.32, -12.56, 2.0), (10.08, 9.397, 6.183), (4.4, -12.56, 6.973), (13.68, 9.397, 6.183), (4.4, -12.56, 2.0), (4.4, -3.702, 2.0), (4.4, -3.702, 6.973), (15.32, -3.702, 2.0), (15.32, -3.702, 6.973), (4.839, -3.702, 2.0), (4.839, -3.702, 6.973), (10.08, -3.702, 2.0), (10.08, -3.702, 6.973), (13.68, -3.702, 2.0), (13.68, -3.702, 6.973), (4.4, -3.702, 6.183), (15.32, -3.702, 6.183), (15.32, -12.56, 6.973), (4.839, -12.56, 2.0), (4.839, -12.56, 6.973), (10.08, -12.56, 2.0), (10.08, -12.56, 6.973), (13.68, -12.56, 2.0), (13.68, -12.56, 6.973), (4.4, -12.56, 6.183), (15.32, -12.56, 6.183), (4.839, -12.56, 6.183), (10.08, -12.56, 6.183), (13.68, -12.56, 6.183), (-4.991, -1.0, 2.0), (-4.991, 9.397, 2.0), (-4.991, -1.0, 6.183), (-4.991, 9.397, 6.183), (-13.0, -1.0, 2.0), (-13.0, 9.397, 2.0), (-13.0, -1.0, 6.183), (-13.0, 9.397, 6.183), (-4.991, -10.79, 2.0), (-4.991, -10.79, 6.183), (-13.0, -10.79, 2.0), (-13.0, -10.79, 6.183), (10.08, -3.702, 6.175), (10.08, -3.245, 6.175), (13.68, -3.702, 6.175), (13.68, -3.245, 6.175), (1.467, -1.302, 6.973), (-1.467, -1.302, 6.973), (1.467, -1.302, 6.183), (-1.467, -1.302, 6.183), (1.467, -1.302, 7.964), (-1.467, -1.302, 7.964), (-4.4, 3.653, 6.973), (-4.4, 7.118, 6.973), (-4.4, 7.118, 2.0), (-4.4, 3.653, 2.0), (4.4, 7.118, 6.973), (4.4, 3.653, 6.973), (4.4, 3.653, 2.0), (4.4, 7.118, 2.0), (-1.467, 7.118, 2.0), (-1.467, 3.653, 2.0), (1.467, 7.118, 2.0), (1.467, 3.653, 2.0), (1.467, 7.118, 6.973), (1.467, 3.653, 6.973), (-1.467, 7.118, 6.973), (-1.467, 3.653, 6.973), (15.32, 7.118, 6.973), (15.32, 3.653, 6.973), (15.32, 3.653, 2.0), (15.32, 7.118, 2.0), (4.839, 7.118, 2.0), (4.839, 3.653, 2.0), (4.839, 3.653, 6.973), (4.839, 7.118, 6.973), (10.08, 7.118, 2.0), (10.08, 3.653, 2.0), (10.08, 3.653, 6.973), (10.08, 7.118, 6.973), (13.68, 7.118, 2.0), (13.68, 3.653, 2.0), (13.68, 3.653, 6.973), (13.68, 7.118, 6.973), (-4.4, 7.118, 6.183), (-4.4, 3.653, 6.183), (15.32, 3.653, 6.183), (15.32, 7.118, 6.183), (-4.991, 7.118, 2.0), (-4.991, 3.653, 2.0), (-4.991, 7.118, 6.183), (-4.991, 3.653, 6.183), (-13.0, 7.118, 2.0), (-13.0, 3.653, 2.0), (-13.0, 7.118, 6.183), (-13.0, 3.653, 6.183), (-4.991, -1.0, 6.802), (-4.991, 9.397, 6.802), (-13.0, -1.0, 6.802), (-13.0, 9.397, 6.802), (-4.991, -10.79, 6.802), (-13.0, -10.79, 6.802), (-4.991, 7.118, 6.802), (-4.991, 3.653, 6.802), (-13.0, 7.118, 6.802), (-13.0, 3.653, 6.802)], [], [(139, 42, 86, 145), (47, 10, 2, 44), (134, 125, 16, 36), (49, 14, 0, 42), (116, 113, 2, 10), (120, 107, 5, 8), (43, 1, 11, 46), (46, 11, 10, 47), (45, 3, 15, 48), (108, 114, 11, 1), (114, 116, 10, 11), (110, 118, 9, 6), (118, 120, 8, 9), (140, 124, 17, 51), (26, 29, 21, 7), (136, 123, 19, 38), (58, 50, 18, 39), (22, 40, 68, 62), (37, 40, 22, 17), (51, 53, 23, 19), (45, 52, 20, 3), (113, 126, 25, 2), (32, 35, 29, 26), (111, 128, 26, 7), (44, 54, 27, 6), (41, 23, 63, 69), (3, 20, 28, 24), (126, 130, 30, 25), (128, 132, 32, 26), (54, 56, 33, 27), (34, 28, 64, 66), (24, 28, 34, 31), (38, 41, 35, 32), (130, 134, 36, 30), (132, 136, 38, 32), (56, 58, 39, 33), (29, 35, 67, 65), (31, 34, 40, 37), (19, 23, 41, 38), (107, 138, 43, 5), (9, 47, 44, 6), (13, 49, 42, 4), (5, 43, 46, 8), (8, 46, 47, 9), (7, 45, 48, 12), (48, 49, 103, 102), (123, 140, 51, 19), (36, 16, 50, 58), (40, 34, 66, 68), (17, 22, 53, 51), (7, 21, 52, 45), (2, 25, 54, 44), (35, 41, 69, 67), (25, 30, 56, 54), (52, 21, 61, 70), (30, 36, 58, 56), (23, 53, 71, 63), (62, 68, 77, 55), (69, 63, 72, 78), (66, 64, 73, 75), (65, 67, 76, 74), (68, 66, 75, 77), (67, 69, 78, 76), (70, 61, 57, 79), (63, 71, 80, 72), (21, 29, 65, 61), (28, 20, 60, 64), (53, 22, 62, 71), (20, 52, 70, 60), (83, 80, 55, 77), (79, 81, 73, 59), (81, 82, 75, 73), (82, 83, 77, 75), (78, 72, 80, 83), (57, 74, 81, 79), (74, 76, 82, 81), (76, 78, 83, 82), (61, 65, 74, 57), (64, 60, 59, 73), (71, 62, 55, 80), (60, 70, 79, 59), (26, 29, 28, 24), (7, 26, 24, 3, 45), (29, 65, 64, 28), (64, 65, 74, 81, 73), (66, 96, 67, 65, 64), (97, 35, 67, 96), (35, 97, 34, 28, 29), (98, 99, 40, 68), (71, 63, 69, 98, 68, 62), (23, 53, 22, 40, 99, 41), (87, 144, 156, 151), (42, 0, 84, 86), (108, 1, 85, 142), (1, 43, 87, 85), (148, 146, 89, 91), (84, 88, 94, 92), (142, 85, 89, 146), (85, 87, 91, 89), (93, 92, 94, 95), (144, 145, 157, 156), (88, 90, 95, 94), (86, 84, 92, 93), (34, 97, 96, 66), (69, 41, 99, 98), (41, 99, 97, 35), (99, 98, 96, 97), (98, 69, 67, 96), (100, 101, 103, 102), (49, 13, 101, 103), (12, 48, 102, 100), (100, 104, 105, 101), (13, 12, 48, 49), (43, 138, 144, 87), (138, 139, 145, 144), (37, 17, 124, 135), (135, 124, 125, 134), (15, 3, 112, 117), (117, 112, 113, 116), (13, 4, 106, 121), (121, 106, 107, 120), (0, 14, 115, 109), (109, 115, 114, 108), (14, 15, 117, 115), (115, 117, 116, 114), (7, 12, 119, 111), (111, 119, 118, 110), (12, 13, 121, 119), (119, 121, 120, 118), (50, 16, 125, 141), (141, 125, 124, 140), (39, 18, 122, 137), (137, 122, 123, 136), (3, 24, 127, 112), (112, 127, 126, 113), (6, 27, 129, 110), (110, 129, 128, 111), (24, 31, 131, 127), (127, 131, 130, 126), (27, 33, 133, 129), (129, 133, 132, 128), (31, 37, 135, 131), (131, 135, 134, 130), (33, 39, 137, 133), (133, 137, 136, 132), (4, 42, 139, 106), (106, 139, 138, 107), (18, 50, 141, 122), (122, 141, 140, 123), (148, 91, 153, 158), (149, 148, 158, 159), (0, 109, 143, 84), (109, 108, 142, 143), (90, 88, 147, 149), (149, 147, 146, 148), (84, 143, 147, 88), (143, 142, 146, 147), (139, 42, 0, 109), (138, 108, 1, 43), (139, 109, 143, 145), (145, 143, 84, 86), (108, 138, 144, 142), (144, 87, 85, 142), (157, 150, 152, 159), (152, 150, 154, 155), (151, 156, 158, 153), (156, 157, 159, 158), (86, 93, 154, 150), (95, 90, 152, 155), (93, 95, 155, 154), (91, 87, 151, 153), (90, 149, 159, 152), (145, 86, 150, 157)])
me_cube_001.use_remesh_preserve_volume = False
me_cube_001.use_remesh_preserve_attributes = False
me_cube_001.use_mirror_vertex_groups = False
me_cube_001.update()

# ---- objects
ob_cube_013 = bpy.data.objects.new('Cube.013', me_cube_014)
ob_cube_012 = bpy.data.objects.new('Cube.012', me_cube_013)
ob_cube_011 = bpy.data.objects.new('Cube.011', me_cube_012)
ob_cube_007 = bpy.data.objects.new('Cube.007', me_cube_011)
ob_cube_010 = bpy.data.objects.new('Cube.010', me_cube_000)
ob_cube_009 = bpy.data.objects.new('Cube.009', me_cube_010)
ob_cube_008 = bpy.data.objects.new('Cube.008', me_cube_009)
ob_cube_006 = bpy.data.objects.new('Cube.006', me_cube_007)
ob_cube_005 = bpy.data.objects.new('Cube.005', me_cube_006)
ob_cube_004 = bpy.data.objects.new('Cube.004', me_cube_005)
ob_cube_003 = bpy.data.objects.new('Cube.003', me_cube_004)
ob_cube_002 = bpy.data.objects.new('Cube.002', me_cube_003)
ob_cube_001 = bpy.data.objects.new('Cube.001', me_cube_002)
ob_cube = bpy.data.objects.new('Cube', me_cube_001)

# ---- transforms, parenting, visibility, modifiers, constraints
ob_cube_013.location = (-2.807, -15.32, 10.52)
ob_cube_013.rotation_euler = (0.0, 0.0, 1.571)
ob_cube_013.scale = (0.8085, 1.0, 1.0)
ob_cube_013.lineart.crease_threshold = 0.0
ob_cube_012.location = (4.569, -15.32, 10.52)
ob_cube_012.rotation_euler = (0.0, 0.0, 1.571)
ob_cube_012.scale = (0.8085, 1.0, 1.0)
ob_cube_012.lineart.crease_threshold = 0.0
ob_cube_011.location = (4.569, 2.66, 10.52)
ob_cube_011.rotation_euler = (0.0, 0.0, 1.571)
ob_cube_011.scale = (0.8085, 1.0, 1.0)
ob_cube_011.lineart.crease_threshold = 0.0
ob_cube_007.location = (-2.807, 2.66, 10.52)
ob_cube_007.rotation_euler = (0.0, 0.0, 1.571)
ob_cube_007.scale = (0.8085, 1.0, 1.0)
ob_cube_007.lineart.crease_threshold = 0.0
ob_cube_010.location = (0.0, 0.0, 10.56)
ob_cube_010.lineart.crease_threshold = 0.0
ob_cube_009.location = (0.0, 0.0, 3.874)
ob_cube_009.lineart.crease_threshold = 0.0
ob_cube_008.location = (0.0, -9.269, 10.55)
ob_cube_008.lineart.crease_threshold = 0.0
ob_cube_006.location = (0.0, -9.269, 4.284)
ob_cube_006.lineart.crease_threshold = 0.0
ob_cube_005.location = (0.0, 0.0, -1.995)
ob_cube_005.lineart.crease_threshold = 0.0
ob_cube_004.location = (0.0, 0.0, 4.27)
ob_cube_004.lineart.crease_threshold = 0.0
ob_cube_003.location = (0.0, 0.0, 4.27)
ob_cube_003.lineart.crease_threshold = 0.0
ob_cube_002.location = (0.0, 0.0, 4.0)
ob_cube_002.lineart.crease_threshold = 0.0
ob_cube_001.location = (0.0, 0.0, -2.0)
ob_cube_001.lineart.crease_threshold = 0.0
ob_cube.location = (0.0, 0.0, -2.0)
ob_cube.lineart.crease_threshold = 0.0

# ---- collection membership
col_collection_1.objects.link(ob_cube_013)
col_collection_1.objects.link(ob_cube_012)
col_collection_1.objects.link(ob_cube_011)
col_collection_1.objects.link(ob_cube_007)
col_collection_1.objects.link(ob_cube_010)
col_collection_1.objects.link(ob_cube_009)
col_collection_1.objects.link(ob_cube_008)
col_collection_1.objects.link(ob_cube_006)
col_collection_1.objects.link(ob_cube_005)
col_collection_1.objects.link(ob_cube_004)
col_collection_1.objects.link(ob_cube_003)
col_collection_1.objects.link(ob_cube_002)
col_collection_1.objects.link(ob_cube_001)
col_collection_1.objects.link(ob_cube)

# ---- scene / render settings (as saved in the file)
scene.frame_start = 1; scene.frame_end = 250; scene.frame_set(1)
scene.render.engine = 'BLENDER_EEVEE_NEXT'
scene.render.image_settings.compression = 90
scene.render.resolution_percentage = 50
scene.render.dither_intensity = 0.0
scene.cycles.use_denoising = False
scene.cycles.samples = 10
scene.cycles.sampling_pattern = 'TABULATED_SOBOL'
scene.cycles.light_sampling_threshold = 0.0
scene.cycles.use_adaptive_sampling = False
scene.cycles.use_light_tree = False
scene.cycles.blur_glossy = 0.0
scene.cycles.volume_bounces = 1
scene.cycles.pixel_filter_type = 'GAUSSIAN'
scene.cycles.sample_clamp_indirect = 0.0
scene.view_settings.view_transform = 'Standard'
bpy.context.view_layer.update()

# ---- added for rendering (the .blend has no active camera and no usable light): camera, sun
cam_auto = bpy.data.cameras.new('AutoCamera')
cam_auto.lens = 50.0
cam_auto.sensor_width = 36.0
cam_auto.clip_end = 1000.0
ob_auto_camera = bpy.data.objects.new('AutoCamera', cam_auto)
scene.collection.objects.link(ob_auto_camera)
ob_auto_camera.location = (42.0727, -55.4177, 42.3107)
ob_auto_camera.rotation_euler = (1.09748, -7.21219e-08, 0.694738)
scene.camera = ob_auto_camera
light_auto_sun = bpy.data.lights.new('AutoSun', 'SUN')
light_auto_sun.energy = 3.0
light_auto_sun.angle = 0.0523599
ob_auto_sun = bpy.data.objects.new('AutoSun', light_auto_sun)
scene.collection.objects.link(ob_auto_sun)
ob_auto_sun.rotation_euler = (0.872665, 0.174533, 0.523599)
bpy.context.view_layer.update()
